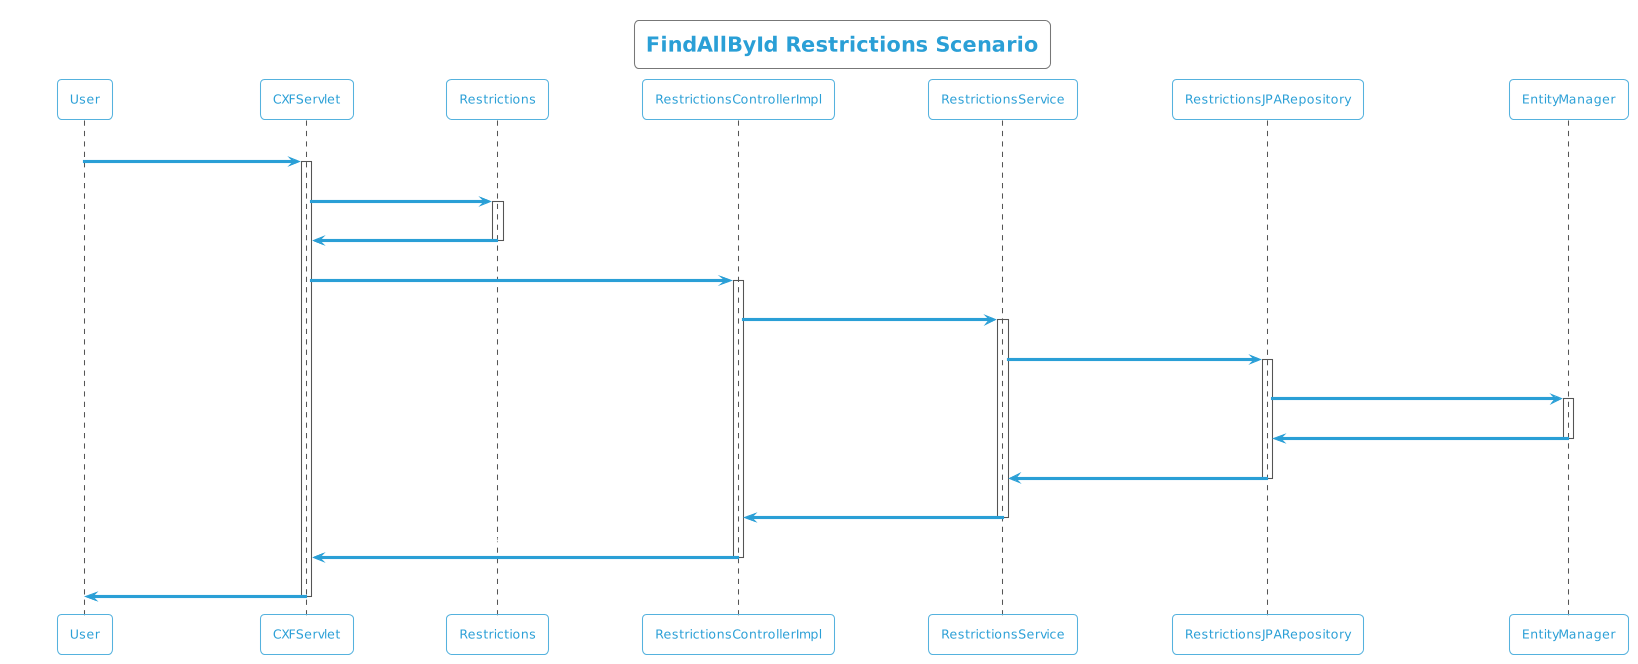

The diagram above was rendered by PlantUML. Its source (embedded in the PNG):
@startuml
!theme cyborg-outline
title FindAllById Restrictions Scenario
participant User
User -> CXFServlet: GET, Restrictions
activate CXFServlet
CXFServlet -> Restrictions: << findAllById >>
activate Restrictions
Restrictions -> CXFServlet: << instance >>
deactivate Restrictions
CXFServlet -> RestrictionsControllerImpl: findAllById(:List<Restrictions> id)
activate RestrictionsControllerImpl
RestrictionsControllerImpl -> RestrictionsService: findAllById(:List<Restrictions> id)
activate RestrictionsService
RestrictionsService -> RestrictionsJPARepository: findAllById(:List<Restrictions> id)
activate RestrictionsJPARepository
RestrictionsJPARepository -> EntityManager: response(:List<Restrictions>findAllById)
activate EntityManager
EntityManager -> RestrictionsJPARepository: << persisted List Restrictions >>
deactivate EntityManager
RestrictionsJPARepository -> RestrictionsService: << persisted List Restrictions >>
deactivate RestrictionsJPARepository
RestrictionsService -> RestrictionsControllerImpl: << persisted List Restrictions >>
deactivate RestrictionsService
RestrictionsControllerImpl -> CXFServlet: << persisted List Restrictions >>
deactivate RestrictionsControllerImpl
CXFServlet -> User: marshalled Restrictions XML
deactivate CXFServlet
@enduml